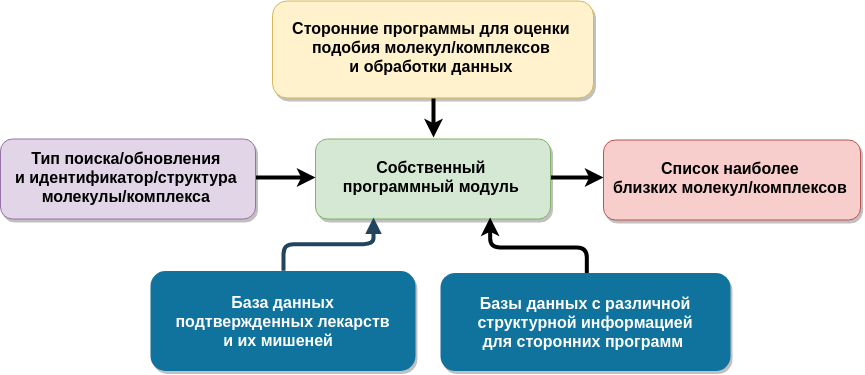

The diagram above was exported from draw.io. Its source (the exported page's mxGraphModel, read from the mxfile embedded in the PNG):
<mxGraphModel dx="807" dy="2383.5" grid="1" gridSize="10" guides="1" tooltips="1" connect="1" arrows="1" fold="1" page="1" pageScale="1.5" pageWidth="827" pageHeight="1169" background="#ffffff" math="0" shadow="0">
  <root>
    <mxCell id="0" />
    <mxCell id="1" parent="0" />
    <mxCell id="2" value="База данных &#10;подтвержденных лекарств&#10;и их мишеней  " style="rounded=1;fillColor=#10739E;strokeColor=none;shadow=1;gradientColor=none;fontStyle=1;fontColor=#FFFFFF;fontSize=16;" parent="1" vertex="1">
      <mxGeometry x="300" y="250" width="265" height="100" as="geometry" />
    </mxCell>
    <mxCell id="Dx3jGwXq0CAL3oQUuQjb-63" value="" style="edgeStyle=elbowEdgeStyle;rounded=1;orthogonalLoop=1;jettySize=auto;elbow=vertical;html=1;strokeWidth=4;" parent="1" target="Dx3jGwXq0CAL3oQUuQjb-62" edge="1">
      <mxGeometry relative="1" as="geometry">
        <mxPoint x="643" y="158" as="sourcePoint" />
      </mxGeometry>
    </mxCell>
    <mxCell id="3" value="Собственный&#10;программный модуль" style="rounded=1;fillColor=#d5e8d4;strokeColor=#82b366;shadow=1;fontStyle=1;fontSize=16;" parent="1" vertex="1">
      <mxGeometry x="465" y="118" width="235" height="80" as="geometry" />
    </mxCell>
    <mxCell id="Dx3jGwXq0CAL3oQUuQjb-61" value="" style="edgeStyle=elbowEdgeStyle;rounded=1;orthogonalLoop=1;jettySize=auto;elbow=vertical;html=1;strokeWidth=4;" parent="1" source="4" target="3" edge="1">
      <mxGeometry relative="1" as="geometry" />
    </mxCell>
    <mxCell id="4" value="&#10;Тип поиска/обновления&#10;и идентификатор/структура&#10;молекулы/комплекса&#10;" style="rounded=1;fillColor=#e1d5e7;strokeColor=#9673a6;shadow=1;fontStyle=1;fontSize=16;" parent="1" vertex="1">
      <mxGeometry x="150" y="118" width="255" height="80" as="geometry" />
    </mxCell>
    <mxCell id="29" value="" style="edgeStyle=elbowEdgeStyle;elbow=vertical;strokeWidth=4;endArrow=block;endFill=1;fontStyle=1;strokeColor=#23445D;entryX=0.25;entryY=1;entryDx=0;entryDy=0;exitX=0.5;exitY=0;exitDx=0;exitDy=0;" parent="1" source="2" target="3" edge="1">
      <mxGeometry x="-50" y="123.5" width="100" height="100" as="geometry">
        <mxPoint x="450" y="250" as="sourcePoint" />
        <mxPoint x="529" y="190" as="targetPoint" />
        <Array as="points" />
      </mxGeometry>
    </mxCell>
    <mxCell id="Dx3jGwXq0CAL3oQUuQjb-58" style="edgeStyle=elbowEdgeStyle;rounded=1;orthogonalLoop=1;jettySize=auto;html=1;strokeWidth=4;elbow=vertical;exitX=0.5;exitY=0;exitDx=0;exitDy=0;entryX=0.75;entryY=1;entryDx=0;entryDy=0;" parent="1" source="Dx3jGwXq0CAL3oQUuQjb-55" target="3" edge="1">
      <mxGeometry relative="1" as="geometry">
        <mxPoint x="640" y="240" as="sourcePoint" />
        <mxPoint x="640" y="188" as="targetPoint" />
        <Array as="points" />
      </mxGeometry>
    </mxCell>
    <mxCell id="Dx3jGwXq0CAL3oQUuQjb-55" value="&#10;Базы данных с различной&#10;структурной информацией&#10;для сторонних программ &#10;" style="rounded=1;fillColor=#10739E;strokeColor=none;shadow=1;gradientColor=none;fontStyle=1;fontColor=#FFFFFF;fontSize=16;" parent="1" vertex="1">
      <mxGeometry x="590" y="252" width="290" height="98" as="geometry" />
    </mxCell>
    <mxCell id="Dx3jGwXq0CAL3oQUuQjb-62" value="&#10;Список наиболее&#10;близких молекул/комплексов&#10;" style="rounded=1;fillColor=#f8cecc;strokeColor=#b85450;shadow=1;fontStyle=1;fontSize=16;" parent="1" vertex="1">
      <mxGeometry x="753" y="119" width="257" height="80" as="geometry" />
    </mxCell>
    <mxCell id="Dx3jGwXq0CAL3oQUuQjb-69" style="edgeStyle=elbowEdgeStyle;rounded=1;orthogonalLoop=1;jettySize=auto;elbow=vertical;html=1;exitX=0.5;exitY=1;exitDx=0;exitDy=0;entryX=0.5;entryY=0;entryDx=0;entryDy=0;strokeWidth=4;" parent="1" source="Dx3jGwXq0CAL3oQUuQjb-65" target="3" edge="1">
      <mxGeometry relative="1" as="geometry" />
    </mxCell>
    <mxCell id="Dx3jGwXq0CAL3oQUuQjb-65" value="&#10;Сторонние программы для оценки &#10;подобия молекул/комплексов&#10;и обработки данных&#10;" style="rounded=1;fillColor=#fff2cc;strokeColor=#d6b656;shadow=1;fontStyle=1;fontSize=16;" parent="1" vertex="1">
      <mxGeometry x="422" y="-20" width="321" height="97" as="geometry" />
    </mxCell>
  </root>
</mxGraphModel>